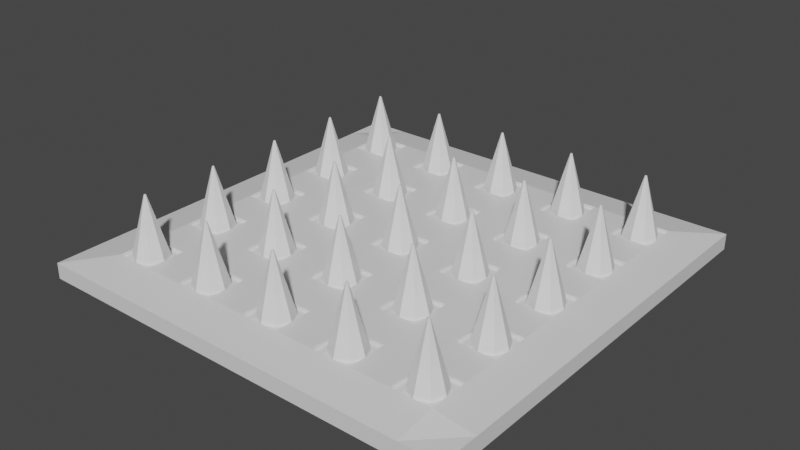 # Source: spike_trap2.blend  (saved by Blender 2.80.75; exported with 4.5.12 LTS)
import bpy
from mathutils import Matrix  # noqa: F401  (used for matrix-valued properties, if any)

bpy.ops.wm.read_factory_settings(use_empty=True)
scene = bpy.context.scene
scene.name = 'Scene'

# ---- collections
col_collection = bpy.data.collections.new('Collection'); scene.collection.children.link(col_collection)

# ---- materials (node trees are filled in below, after node groups)
mat_material = bpy.data.materials.new('Material')
mat_material.alpha_threshold = 0.0
mat_material.use_transparent_shadow = False
mat_material.line_color = (0.0, 0.0, 0.0, 1.0)

# ---- material node trees
mat_material.use_nodes = True; mat_material.node_tree.nodes.clear()
_N = mat_material.node_tree.nodes; _L = mat_material.node_tree.links
n0 = _N.new('ShaderNodeOutputMaterial'); n0.name = 'Material Output'; n0.location = (300, 300)
n1 = _N.new('ShaderNodeBsdfPrincipled'); n1.name = 'Principled BSDF'; n1.location = (10, 300)
n1.distribution = 'GGX'
n1.subsurface_method = 'BURLEY'
n1.inputs[2].default_value = 0.4
n1.inputs[3].default_value = 1.45
n1.inputs[27].default_value = (0.0, 0.0, 0.0, 1.0)
n1.inputs[28].default_value = 1.0
_L.new(n1.outputs[0], n0.inputs[0])
n0.is_active_output = True

# ---- world
world_world = bpy.data.worlds.new('World'); scene.world = world_world
world_world.use_nodes = True; world_world.node_tree.nodes.clear()
_N = world_world.node_tree.nodes; _L = world_world.node_tree.links
n0 = _N.new('ShaderNodeOutputWorld'); n0.name = 'World Output'; n0.location = (300, 300)
n1 = _N.new('ShaderNodeBackground'); n1.name = 'Background'; n1.location = (10, 300)
n1.inputs[0].default_value = (0.05088, 0.05088, 0.05088, 1.0)
_L.new(n1.outputs[0], n0.inputs[0])
n0.is_active_output = True
world_world.color = (0.05088, 0.05088, 0.05088)
world_world.use_sun_shadow = False
world_world.sun_shadow_jitter_overblur = 0.0

# ---- meshes
me_cube = bpy.data.meshes.new('Cube')
me_cube.from_pydata([(1.0, 1.0, 0.4663), (1.0, 1.0, -1.0), (1.0, -1.0, 0.4663), (1.0, -1.0, -1.0), (-1.0, 1.0, 0.4663), (-1.0, 1.0, -1.0), (-1.0, -1.0, 0.4663), (-1.0, -1.0, -1.0), (0.8182, 1.0, -1.0), (0.6364, 1.0, -1.0), (0.4545, 1.0, -1.0), (0.2727, 1.0, -1.0), (0.09091, 1.0, -1.0), (-0.09091, 1.0, -1.0), (-0.2727, 1.0, -1.0), (-0.4545, 1.0, -1.0), (-0.6364, 1.0, -1.0), (-0.8182, 1.0, -1.0), (0.8182, -1.0, 0.4663), (0.6364, -1.0, 0.4663), (0.4545, -1.0, 0.4663), (0.2727, -1.0, 0.4663), (0.09091, -1.0, 0.4663), (-0.09091, -1.0, 0.4663), (-0.2727, -1.0, 0.4663), (-0.4545, -1.0, 0.4663), (-0.6364, -1.0, 0.4663), (-0.8182, -1.0, 0.4663), (-0.8182, -1.0, -1.0), (-0.6364, -1.0, -1.0), (-0.4545, -1.0, -1.0), (-0.2727, -1.0, -1.0), (-0.09091, -1.0, -1.0), (0.09091, -1.0, -1.0), (0.2727, -1.0, -1.0), (0.4545, -1.0, -1.0), (0.6364, -1.0, -1.0), (0.8182, -1.0, -1.0), (-0.8182, 1.0, 0.4663), (-0.6364, 1.0, 0.4663), (-0.4545, 1.0, 0.4663), (-0.2727, 1.0, 0.4663), (-0.09091, 1.0, 0.4663), (0.09091, 1.0, 0.4663), (0.2727, 1.0, 0.4663), (0.4545, 1.0, 0.4663), (0.6364, 1.0, 0.4663), (0.8182, 1.0, 0.4663), (-1.0, 0.8182, -1.0), (-1.0, 0.6364, -1.0), (-1.0, 0.4545, -1.0), (-1.0, 0.2727, -1.0), (-1.0, 0.09091, -1.0), (-1.0, -0.09091, -1.0), (-1.0, -0.2727, -1.0), (-1.0, -0.4545, -1.0), (-1.0, -0.6364, -1.0), (-1.0, -0.8182, -1.0), (1.0, 0.8182, 0.4663), (1.0, 0.6364, 0.4663), (1.0, 0.4545, 0.4663), (1.0, 0.2727, 0.4663), (1.0, 0.09091, 0.4663), (1.0, -0.09091, 0.4663), (1.0, -0.2727, 0.4663), (1.0, -0.4545, 0.4663), (1.0, -0.6364, 0.4663), (1.0, -0.8182, 0.4663), (-1.0, -0.8182, 0.4663), (-1.0, -0.6364, 0.4663), (-1.0, -0.4545, 0.4663), (-1.0, -0.2727, 0.4663), (-1.0, -0.09091, 0.4663), (-1.0, 0.09091, 0.4663), (-1.0, 0.2727, 0.4663), (-1.0, 0.4545, 0.4663), (-1.0, 0.6364, 0.4663), (-1.0, 0.8182, 0.4663), (1.0, -0.8182, -1.0), (1.0, -0.6364, -1.0), (1.0, -0.4545, -1.0), (1.0, -0.2727, -1.0), (1.0, -0.09091, -1.0), (1.0, 0.09091, -1.0), (1.0, 0.2727, -1.0), (1.0, 0.4545, -1.0), (1.0, 0.6364, -1.0), (1.0, 0.8182, -1.0), (-0.8182, 0.8182, -1.0), (-0.8182, 0.6364, -1.0), (-0.8182, 0.4545, -1.0), (-0.8182, 0.2727, -1.0), (-0.8182, 0.09091, -1.0), (-0.8182, -0.09091, -1.0), (-0.8182, -0.2727, -1.0), (-0.8182, -0.4545, -1.0), (-0.8182, -0.6364, -1.0), (-0.8182, -0.8182, -1.0), (-0.6364, 0.8182, -1.0), (-0.6364, 0.6364, -1.0), (-0.6364, 0.4545, -1.0), (-0.6364, 0.2727, -1.0), (-0.6364, 0.09091, -1.0), (-0.6364, -0.09091, -1.0), (-0.6364, -0.2727, -1.0), (-0.6364, -0.4545, -1.0), (-0.6364, -0.6364, -1.0), (-0.6364, -0.8182, -1.0), (-0.4545, 0.8182, -1.0), (-0.4545, 0.6364, -1.0), (-0.4545, 0.4545, -1.0), (-0.4545, 0.2727, -1.0), (-0.4545, 0.09091, -1.0), (-0.4545, -0.09091, -1.0), (-0.4545, -0.2727, -1.0), (-0.4545, -0.4545, -1.0), (-0.4545, -0.6364, -1.0), (-0.4545, -0.8182, -1.0), (-0.2727, 0.8182, -1.0), (-0.2727, 0.6364, -1.0), (-0.2727, 0.4545, -1.0), (-0.2727, 0.2727, -1.0), (-0.2727, 0.09091, -1.0), (-0.2727, -0.09091, -1.0), (-0.2727, -0.2727, -1.0), (-0.2727, -0.4545, -1.0), (-0.2727, -0.6364, -1.0), (-0.2727, -0.8182, -1.0), (-0.09091, 0.8182, -1.0), (-0.09091, 0.6364, -1.0), (-0.09091, 0.4545, -1.0), (-0.09091, 0.2727, -1.0), (-0.09091, 0.09091, -1.0), (-0.09091, -0.09091, -1.0), (-0.09091, -0.2727, -1.0), (-0.09091, -0.4545, -1.0), (-0.09091, -0.6364, -1.0), (-0.09091, -0.8182, -1.0), (0.09091, 0.8182, -1.0), (0.09091, 0.6364, -1.0), (0.09091, 0.4545, -1.0), (0.09091, 0.2727, -1.0), (0.09091, 0.09091, -1.0), (0.09091, -0.09091, -1.0), (0.09091, -0.2727, -1.0), (0.09091, -0.4545, -1.0), (0.09091, -0.6364, -1.0), (0.09091, -0.8182, -1.0), (0.2727, 0.8182, -1.0), (0.2727, 0.6364, -1.0), (0.2727, 0.4545, -1.0), (0.2727, 0.2727, -1.0), (0.2727, 0.09091, -1.0), (0.2727, -0.09091, -1.0), (0.2727, -0.2727, -1.0), (0.2727, -0.4545, -1.0), (0.2727, -0.6364, -1.0), (0.2727, -0.8182, -1.0), (0.4545, 0.8182, -1.0), (0.4545, 0.6364, -1.0), (0.4545, 0.4545, -1.0), (0.4545, 0.2727, -1.0), (0.4545, 0.09091, -1.0), (0.4545, -0.09091, -1.0), (0.4545, -0.2727, -1.0), (0.4545, -0.4545, -1.0), (0.4545, -0.6364, -1.0), (0.4545, -0.8182, -1.0), (0.6364, 0.8182, -1.0), (0.6364, 0.6364, -1.0), (0.6364, 0.4545, -1.0), (0.6364, 0.2727, -1.0), (0.6364, 0.09091, -1.0), (0.6364, -0.09091, -1.0), (0.6364, -0.2727, -1.0), (0.6364, -0.4545, -1.0), (0.6364, -0.6364, -1.0), (0.6364, -0.8182, -1.0), (0.8182, 0.8182, -1.0), (0.8182, 0.6364, -1.0), (0.8182, 0.4545, -1.0), (0.8182, 0.2727, -1.0), (0.8182, 0.09091, -1.0), (0.8182, -0.09091, -1.0), (0.8182, -0.2727, -1.0), (0.8182, -0.4545, -1.0), (0.8182, -0.6364, -1.0), (0.8182, -0.8182, -1.0), (0.8182, 0.8182, 1.0), (0.8182, 0.6364, 1.0), (0.8182, 0.4545, 1.0), (0.8182, 0.2727, 1.0), (0.8182, 0.09091, 1.0), (0.8182, -0.09091, 1.0), (0.8182, -0.2727, 1.0), (0.8182, -0.4545, 1.0), (0.8182, -0.6364, 1.0), (0.8182, -0.8182, 1.0), (0.6364, 0.8182, 1.0), (0.6364, 0.6364, 1.0), (0.6364, 0.4545, 1.0), (0.6364, 0.2727, 1.0), (0.6364, 0.09091, 1.0), (0.6364, -0.09091, 1.0), (0.6364, -0.2727, 1.0), (0.6364, -0.4545, 1.0), (0.6364, -0.6364, 1.0), (0.6364, -0.8182, 1.0), (0.4545, 0.8182, 1.0), (0.4545, 0.6364, 1.0), (0.4545, 0.4545, 1.0), (0.4545, 0.2727, 1.0), (0.4545, 0.09091, 1.0), (0.4545, -0.09091, 1.0), (0.4545, -0.2727, 1.0), (0.4545, -0.4545, 1.0), (0.4545, -0.6364, 1.0), (0.4545, -0.8182, 1.0), (0.2727, 0.8182, 1.0), (0.2727, 0.6364, 1.0), (0.2727, 0.4545, 1.0), (0.2727, 0.2727, 1.0), (0.2727, 0.09091, 1.0), (0.2727, -0.09091, 1.0), (0.2727, -0.2727, 1.0), (0.2727, -0.4545, 1.0), (0.2727, -0.6364, 1.0), (0.2727, -0.8182, 1.0), (0.09091, 0.8182, 1.0), (0.09091, 0.6364, 1.0), (0.09091, 0.4545, 1.0), (0.09091, 0.2727, 1.0), (0.09091, 0.09091, 1.0), (0.09091, -0.09091, 1.0), (0.09091, -0.2727, 1.0), (0.09091, -0.4545, 1.0), (0.09091, -0.6364, 1.0), (0.09091, -0.8182, 1.0), (-0.09091, 0.8182, 1.0), (-0.09091, 0.6364, 1.0), (-0.09091, 0.4545, 1.0), (-0.09091, 0.2727, 1.0), (-0.09091, 0.09091, 1.0), (-0.09091, -0.09091, 1.0), (-0.09091, -0.2727, 1.0), (-0.09091, -0.4545, 1.0), (-0.09091, -0.6364, 1.0), (-0.09091, -0.8182, 1.0), (-0.2727, 0.8182, 1.0), (-0.2727, 0.6364, 1.0), (-0.2727, 0.4545, 1.0), (-0.2727, 0.2727, 1.0), (-0.2727, 0.09091, 1.0), (-0.2727, -0.09091, 1.0), (-0.2727, -0.2727, 1.0), (-0.2727, -0.4545, 1.0), (-0.2727, -0.6364, 1.0), (-0.2727, -0.8182, 1.0), (-0.4545, 0.8182, 1.0), (-0.4545, 0.6364, 1.0), (-0.4545, 0.4545, 1.0), (-0.4545, 0.2727, 1.0), (-0.4545, 0.09091, 1.0), (-0.4545, -0.09091, 1.0), (-0.4545, -0.2727, 1.0), (-0.4545, -0.4545, 1.0), (-0.4545, -0.6364, 1.0), (-0.4545, -0.8182, 1.0), (-0.6364, 0.8182, 1.0), (-0.6364, 0.6364, 1.0), (-0.6364, 0.4545, 1.0), (-0.6364, 0.2727, 1.0), (-0.6364, 0.09091, 1.0), (-0.6364, -0.09091, 1.0), (-0.6364, -0.2727, 1.0), (-0.6364, -0.4545, 1.0), (-0.6364, -0.6364, 1.0), (-0.6364, -0.8182, 1.0), (-0.8182, 0.8182, 1.0), (-0.8182, 0.6364, 1.0), (-0.8182, 0.4545, 1.0), (-0.8182, 0.2727, 1.0), (-0.8182, 0.09091, 1.0), (-0.8182, -0.09091, 1.0), (-0.8182, -0.2727, 1.0), (-0.8182, -0.4545, 1.0), (-0.8182, -0.6364, 1.0), (-0.8182, -0.8182, 1.0), (0.8182, 0.8182, 0.6706), (0.8182, 0.6364, 0.6706), (0.8182, 0.4545, 0.6706), (0.8182, 0.2727, 0.6706), (0.8182, 0.09091, 0.6706), (0.8182, -0.09091, 0.6706), (0.8182, -0.2727, 0.6706), (0.8182, -0.4545, 0.6706), (0.8182, -0.6364, 0.6706), (0.8182, -0.8182, 0.6706), (0.6364, 0.8182, 0.6706), (0.6364, 0.6364, 0.6706), (0.6364, 0.4545, 0.6706), (0.6364, 0.2727, 0.6706), (0.6364, 0.09091, 0.6706), (0.6364, -0.09091, 0.6706), (0.6364, -0.2727, 0.6706), (0.6364, -0.4545, 0.6706), (0.6364, -0.6364, 0.6706), (0.6364, -0.8182, 0.6706), (0.4545, 0.8182, 0.6706), (0.4545, 0.6364, 0.6706), (0.4545, 0.4545, 0.6706), (0.4545, 0.2727, 0.6706), (0.4545, 0.09091, 0.6706), (0.4545, -0.09091, 0.6706), (0.4545, -0.2727, 0.6706), (0.4545, -0.4545, 0.6706), (0.4545, -0.6364, 0.6706), (0.4545, -0.8182, 0.6706), (0.2727, 0.8182, 0.6706), (0.2727, 0.6364, 0.6706), (0.2727, 0.4545, 0.6706), (0.2727, 0.2727, 0.6706), (0.2727, 0.09091, 0.6706), (0.2727, -0.09091, 0.6706), (0.2727, -0.2727, 0.6706), (0.2727, -0.4545, 0.6706), (0.2727, -0.6364, 0.6706), (0.2727, -0.8182, 0.6706), (0.09091, 0.8182, 0.6706), (0.09091, 0.6364, 0.6706), (0.09091, 0.4545, 0.6706), (0.09091, 0.2727, 0.6706), (0.09091, 0.09091, 0.6706), (0.09091, -0.09091, 0.6706), (0.09091, -0.2727, 0.6706), (0.09091, -0.4545, 0.6706), (0.09091, -0.6364, 0.6706), (0.09091, -0.8182, 0.6706), (-0.09091, 0.8182, 0.6706), (-0.09091, 0.6364, 0.6706), (-0.09091, 0.4545, 0.6706), (-0.09091, 0.2727, 0.6706), (-0.09091, 0.09091, 0.6706), (-0.09091, -0.09091, 0.6706), (-0.09091, -0.2727, 0.6706), (-0.09091, -0.4545, 0.6706), (-0.09091, -0.6364, 0.6706), (-0.09091, -0.8182, 0.6706), (-0.2727, 0.8182, 0.6706), (-0.2727, 0.6364, 0.6706), (-0.2727, 0.4545, 0.6706), (-0.2727, 0.2727, 0.6706), (-0.2727, 0.09091, 0.6706), (-0.2727, -0.09091, 0.6706), (-0.2727, -0.2727, 0.6706), (-0.2727, -0.4545, 0.6706), (-0.2727, -0.6364, 0.6706), (-0.2727, -0.8182, 0.6706), (-0.4545, 0.8182, 0.6706), (-0.4545, 0.6364, 0.6706), (-0.4545, 0.4545, 0.6706), (-0.4545, 0.2727, 0.6706), (-0.4545, 0.09091, 0.6706), (-0.4545, -0.09091, 0.6706), (-0.4545, -0.2727, 0.6706), (-0.4545, -0.4545, 0.6706), (-0.4545, -0.6364, 0.6706), (-0.4545, -0.8182, 0.6706), (-0.6364, 0.8182, 0.6706), (-0.6364, 0.6364, 0.6706), (-0.6364, 0.4545, 0.6706), (-0.6364, 0.2727, 0.6706), (-0.6364, 0.09091, 0.6706), (-0.6364, -0.09091, 0.6706), (-0.6364, -0.2727, 0.6706), (-0.6364, -0.4545, 0.6706), (-0.6364, -0.6364, 0.6706), (-0.6364, -0.8182, 0.6706), (-0.8182, 0.8182, 0.6706), (-0.8182, 0.6364, 0.6706), (-0.8182, 0.4545, 0.6706), (-0.8182, 0.2727, 0.6706), (-0.8182, 0.09091, 0.6706), (-0.8182, -0.09091, 0.6706), (-0.8182, -0.2727, 0.6706), (-0.8182, -0.4545, 0.6706), (-0.8182, -0.6364, 0.6706), (-0.8182, -0.8182, 0.6706)], [], [(287, 68, 6, 27), (28, 27, 6, 7), (48, 77, 4, 5), (187, 78, 3, 37), (78, 67, 2, 3), (8, 47, 0, 1), (5, 4, 38, 17), (17, 38, 39, 16), (16, 39, 40, 15), (15, 40, 41, 14), (14, 41, 42, 13), (13, 42, 43, 12), (12, 43, 44, 11), (11, 44, 45, 10), (10, 45, 46, 9), (9, 46, 47, 8), (57, 97, 28, 7), (97, 107, 29, 28), (107, 117, 30, 29), (117, 127, 31, 30), (127, 137, 32, 31), (137, 147, 33, 32), (147, 157, 34, 33), (157, 167, 35, 34), (167, 177, 36, 35), (177, 187, 37, 36), (3, 2, 18, 37), (37, 18, 19, 36), (36, 19, 20, 35), (35, 20, 21, 34), (34, 21, 22, 33), (33, 22, 23, 32), (32, 23, 24, 31), (31, 24, 25, 30), (30, 25, 26, 29), (29, 26, 27, 28), (67, 197, 18, 2), (197, 207, 19, 18), (207, 217, 20, 19), (217, 227, 21, 20), (227, 237, 22, 21), (237, 247, 23, 22), (247, 257, 24, 23), (257, 267, 25, 24), (267, 277, 26, 25), (277, 287, 27, 26), (39, 38, 278, 268), (268, 278, 378, 368), (269, 279, 280, 270), (286, 287, 387, 386), (271, 281, 282, 272), (235, 234, 334, 335), (273, 283, 284, 274), (247, 237, 337, 347), (275, 285, 286, 276), (284, 285, 385, 384), (40, 39, 268, 258), (258, 268, 269, 259), (259, 269, 270, 260), (260, 270, 271, 261), (261, 271, 272, 262), (262, 272, 273, 263), (263, 273, 274, 264), (264, 274, 275, 265), (265, 275, 276, 266), (266, 276, 277, 267), (41, 40, 258, 248), (236, 246, 346, 336), (249, 259, 260, 250), (233, 232, 332, 333), (251, 261, 262, 252), (245, 235, 335, 345), (253, 263, 264, 254), (282, 283, 383, 382), (255, 265, 266, 256), (234, 244, 344, 334), (42, 41, 248, 238), (238, 248, 249, 239), (239, 249, 250, 240), (240, 250, 251, 241), (241, 251, 252, 242), (242, 252, 253, 243), (243, 253, 254, 244), (244, 254, 255, 245), (245, 255, 256, 246), (246, 256, 257, 247), (43, 42, 238, 228), (231, 230, 330, 331), (229, 239, 240, 230), (243, 233, 333, 343), (231, 241, 242, 232), (280, 281, 381, 380), (233, 243, 244, 234), (232, 242, 342, 332), (235, 245, 246, 236), (229, 228, 328, 329), (44, 43, 228, 218), (218, 228, 229, 219), (219, 229, 230, 220), (220, 230, 231, 221), (221, 231, 232, 222), (222, 232, 233, 223), (223, 233, 234, 224), (224, 234, 235, 225), (225, 235, 236, 226), (226, 236, 237, 227), (45, 44, 218, 208), (241, 231, 331, 341), (209, 219, 220, 210), (278, 279, 379, 378), (211, 221, 222, 212), (230, 240, 340, 330), (213, 223, 224, 214), (226, 227, 327, 326), (215, 225, 226, 216), (239, 229, 329, 339), (46, 45, 208, 198), (198, 208, 209, 199), (199, 209, 210, 200), (200, 210, 211, 201), (201, 211, 212, 202), (202, 212, 213, 203), (203, 213, 214, 204), (204, 214, 215, 205), (205, 215, 216, 206), (206, 216, 217, 207), (47, 46, 198, 188), (277, 276, 376, 377), (189, 199, 200, 190), (228, 238, 338, 328), (191, 201, 202, 192), (224, 225, 325, 324), (193, 203, 204, 194), (275, 274, 374, 375), (195, 205, 206, 196), (222, 223, 323, 322), (0, 47, 188, 58), (58, 188, 189, 59), (59, 189, 190, 60), (60, 190, 191, 61), (61, 191, 192, 62), (62, 192, 193, 63), (63, 193, 194, 64), (64, 194, 195, 65), (65, 195, 196, 66), (66, 196, 197, 67), (9, 8, 178, 168), (168, 178, 179, 169), (169, 179, 180, 170), (170, 180, 181, 171), (171, 181, 182, 172), (172, 182, 183, 173), (173, 183, 184, 174), (174, 184, 185, 175), (175, 185, 186, 176), (176, 186, 187, 177), (10, 9, 168, 158), (158, 168, 169, 159), (159, 169, 170, 160), (160, 170, 171, 161), (161, 171, 172, 162), (162, 172, 173, 163), (163, 173, 174, 164), (164, 174, 175, 165), (165, 175, 176, 166), (166, 176, 177, 167), (11, 10, 158, 148), (148, 158, 159, 149), (149, 159, 160, 150), (150, 160, 161, 151), (151, 161, 162, 152), (152, 162, 163, 153), (153, 163, 164, 154), (154, 164, 165, 155), (155, 165, 166, 156), (156, 166, 167, 157), (12, 11, 148, 138), (138, 148, 149, 139), (139, 149, 150, 140), (140, 150, 151, 141), (141, 151, 152, 142), (142, 152, 153, 143), (143, 153, 154, 144), (144, 154, 155, 145), (145, 155, 156, 146), (146, 156, 157, 147), (13, 12, 138, 128), (128, 138, 139, 129), (129, 139, 140, 130), (130, 140, 141, 131), (131, 141, 142, 132), (132, 142, 143, 133), (133, 143, 144, 134), (134, 144, 145, 135), (135, 145, 146, 136), (136, 146, 147, 137), (14, 13, 128, 118), (118, 128, 129, 119), (119, 129, 130, 120), (120, 130, 131, 121), (121, 131, 132, 122), (122, 132, 133, 123), (123, 133, 134, 124), (124, 134, 135, 125), (125, 135, 136, 126), (126, 136, 137, 127), (15, 14, 118, 108), (108, 118, 119, 109), (109, 119, 120, 110), (110, 120, 121, 111), (111, 121, 122, 112), (112, 122, 123, 113), (113, 123, 124, 114), (114, 124, 125, 115), (115, 125, 126, 116), (116, 126, 127, 117), (16, 15, 108, 98), (98, 108, 109, 99), (99, 109, 110, 100), (100, 110, 111, 101), (101, 111, 112, 102), (102, 112, 113, 103), (103, 113, 114, 104), (104, 114, 115, 105), (105, 115, 116, 106), (106, 116, 117, 107), (17, 16, 98, 88), (88, 98, 99, 89), (89, 99, 100, 90), (90, 100, 101, 91), (91, 101, 102, 92), (92, 102, 103, 93), (93, 103, 104, 94), (94, 104, 105, 95), (95, 105, 106, 96), (96, 106, 107, 97), (5, 17, 88, 48), (48, 88, 89, 49), (49, 89, 90, 50), (50, 90, 91, 51), (51, 91, 92, 52), (52, 92, 93, 53), (53, 93, 94, 54), (54, 94, 95, 55), (55, 95, 96, 56), (56, 96, 97, 57), (1, 0, 58, 87), (87, 58, 59, 86), (86, 59, 60, 85), (85, 60, 61, 84), (84, 61, 62, 83), (83, 62, 63, 82), (82, 63, 64, 81), (81, 64, 65, 80), (80, 65, 66, 79), (79, 66, 67, 78), (8, 1, 87, 178), (178, 87, 86, 179), (179, 86, 85, 180), (180, 85, 84, 181), (181, 84, 83, 182), (182, 83, 82, 183), (183, 82, 81, 184), (184, 81, 80, 185), (185, 80, 79, 186), (186, 79, 78, 187), (7, 6, 68, 57), (57, 68, 69, 56), (56, 69, 70, 55), (55, 70, 71, 54), (54, 71, 72, 53), (53, 72, 73, 52), (52, 73, 74, 51), (51, 74, 75, 50), (50, 75, 76, 49), (49, 76, 77, 48), (38, 4, 77, 278), (278, 77, 76, 279), (279, 76, 75, 280), (280, 75, 74, 281), (281, 74, 73, 282), (282, 73, 72, 283), (283, 72, 71, 284), (284, 71, 70, 285), (285, 70, 69, 286), (286, 69, 68, 287), (368, 378, 379, 369), (370, 380, 381, 371), (372, 382, 383, 373), (374, 384, 385, 375), (376, 386, 387, 377), (348, 358, 359, 349), (350, 360, 361, 351), (352, 362, 363, 353), (354, 364, 365, 355), (356, 366, 367, 357), (328, 338, 339, 329), (330, 340, 341, 331), (332, 342, 343, 333), (334, 344, 345, 335), (336, 346, 347, 337), (308, 318, 319, 309), (310, 320, 321, 311), (312, 322, 323, 313), (314, 324, 325, 315), (316, 326, 327, 317), (288, 298, 299, 289), (290, 300, 301, 291), (292, 302, 303, 293), (294, 304, 305, 295), (296, 306, 307, 297), (237, 236, 336, 337), (279, 269, 369, 379), (270, 280, 380, 370), (238, 239, 339, 338), (281, 271, 371, 381), (189, 188, 288, 289), (272, 282, 382, 372), (240, 241, 341, 340), (283, 273, 373, 383), (191, 190, 290, 291), (274, 284, 384, 374), (242, 243, 343, 342), (285, 275, 375, 385), (193, 192, 292, 293), (276, 286, 386, 376), (244, 245, 345, 344), (208, 218, 318, 308), (287, 277, 377, 387), (219, 209, 309, 319), (195, 194, 294, 295), (246, 247, 347, 346), (210, 220, 320, 310), (221, 211, 311, 321), (197, 196, 296, 297), (249, 248, 348, 349), (212, 222, 322, 312), (223, 213, 313, 323), (198, 199, 299, 298), (251, 250, 350, 351), (214, 224, 324, 314), (225, 215, 315, 325), (200, 201, 301, 300), (253, 252, 352, 353), (216, 226, 326, 316), (227, 217, 317, 327), (202, 203, 303, 302), (255, 254, 354, 355), (204, 205, 305, 304), (248, 258, 358, 348), (257, 256, 356, 357), (259, 249, 349, 359), (206, 207, 307, 306), (250, 260, 360, 350), (258, 259, 359, 358), (261, 251, 351, 361), (209, 208, 308, 309), (252, 262, 362, 352), (260, 261, 361, 360), (263, 253, 353, 363), (211, 210, 310, 311), (254, 264, 364, 354), (262, 263, 363, 362), (265, 255, 355, 365), (213, 212, 312, 313), (256, 266, 366, 356), (264, 265, 365, 364), (188, 198, 298, 288), (267, 257, 357, 367), (199, 189, 289, 299), (215, 214, 314, 315), (266, 267, 367, 366), (190, 200, 300, 290), (201, 191, 291, 301), (217, 216, 316, 317), (269, 268, 368, 369), (192, 202, 302, 292), (203, 193, 293, 303), (218, 219, 319, 318), (271, 270, 370, 371), (194, 204, 304, 294), (205, 195, 295, 305), (220, 221, 321, 320), (273, 272, 372, 373), (196, 206, 306, 296), (207, 197, 297, 307)])
_uv = me_cube.uv_layers.new(name='UVMap')
_uv.uv.foreach_set('vector', [0.6023, 0.2273, 0.625, 0.2273, 0.625, 0.25, 0.6023, 0.25, 0.375, 0.4773, 0.625, 0.4773, 0.625, 0.5, 0.375, 0.5, 0.375, 0.7273, 0.625, 0.7273, 0.625, 0.75, 0.375, 0.75, 0.6023, 0.9773, 0.625, 0.9773, 0.625, 1.0, 0.6023, 1.0, 0.125, 0.7273, 0.375, 0.7273, 0.375, 0.75, 0.125, 0.75, 0.625, 0.7273, 0.875, 0.7273, 0.875, 0.75, 0.625, 0.75, 0.625, 0.5, 0.875, 0.5, 0.875, 0.5227, 0.625, 0.5227, 0.625, 0.5227, 0.875, 0.5227, 0.875, 0.5455, 0.625, 0.5455, 0.625, 0.5455, 0.875, 0.5455, 0.875, 0.5682, 0.625, 0.5682, 0.625, 0.5682, 0.875, 0.5682, 0.875, 0.5909, 0.625, 0.5909, 0.625, 0.5909, 0.875, 0.5909, 0.875, 0.6136, 0.625, 0.6136, 0.625, 0.6136, 0.875, 0.6136, 0.875, 0.6364, 0.625, 0.6364, 0.625, 0.6364, 0.875, 0.6364, 0.875, 0.6591, 0.625, 0.6591, 0.625, 0.6591, 0.875, 0.6591, 0.875, 0.6818, 0.625, 0.6818, 0.625, 0.6818, 0.875, 0.6818, 0.875, 0.7045, 0.625, 0.7045, 0.625, 0.7045, 0.875, 0.7045, 0.875, 0.7273, 0.625, 0.7273, 0.375, 0.9773, 0.3977, 0.9773, 0.3977, 1.0, 0.375, 1.0, 0.3977, 0.9773, 0.4205, 0.9773, 0.4205, 1.0, 0.3977, 1.0, 0.4205, 0.9773, 0.4432, 0.9773, 0.4432, 1.0, 0.4205, 1.0, 0.4432, 0.9773, 0.4659, 0.9773, 0.4659, 1.0, 0.4432, 1.0, 0.4659, 0.9773, 0.4886, 0.9773, 0.4886, 1.0, 0.4659, 1.0, 0.4886, 0.9773, 0.5114, 0.9773, 0.5114, 1.0, 0.4886, 1.0, 0.5114, 0.9773, 0.5341, 0.9773, 0.5341, 1.0, 0.5114, 1.0, 0.5341, 0.9773, 0.5568, 0.9773, 0.5568, 1.0, 0.5341, 1.0, 0.5568, 0.9773, 0.5795, 0.9773, 0.5795, 1.0, 0.5568, 1.0, 0.5795, 0.9773, 0.6023, 0.9773, 0.6023, 1.0, 0.5795, 1.0, 0.375, 0.25, 0.625, 0.25, 0.625, 0.2727, 0.375, 0.2727, 0.375, 0.2727, 0.625, 0.2727, 0.625, 0.2955, 0.375, 0.2955, 0.375, 0.2955, 0.625, 0.2955, 0.625, 0.3182, 0.375, 0.3182, 0.375, 0.3182, 0.625, 0.3182, 0.625, 0.3409, 0.375, 0.3409, 0.375, 0.3409, 0.625, 0.3409, 0.625, 0.3636, 0.375, 0.3636, 0.375, 0.3636, 0.625, 0.3636, 0.625, 0.3864, 0.375, 0.3864, 0.375, 0.3864, 0.625, 0.3864, 0.625, 0.4091, 0.375, 0.4091, 0.375, 0.4091, 0.625, 0.4091, 0.625, 0.4318, 0.375, 0.4318, 0.375, 0.4318, 0.625, 0.4318, 0.625, 0.4545, 0.375, 0.4545, 0.375, 0.4545, 0.625, 0.4545, 0.625, 0.4773, 0.375, 0.4773, 0.375, 0.2273, 0.3977, 0.2273, 0.3977, 0.25, 0.375, 0.25, 0.3977, 0.2273, 0.4205, 0.2273, 0.4205, 0.25, 0.3977, 0.25, 0.4205, 0.2273, 0.4432, 0.2273, 0.4432, 0.25, 0.4205, 0.25, 0.4432, 0.2273, 0.4659, 0.2273, 0.4659, 0.25, 0.4432, 0.25, 0.4659, 0.2273, 0.4886, 0.2273, 0.4886, 0.25, 0.4659, 0.25, 0.4886, 0.2273, 0.5114, 0.2273, 0.5114, 0.25, 0.4886, 0.25, 0.5114, 0.2273, 0.5341, 0.2273, 0.5341, 0.25, 0.5114, 0.25, 0.5341, 0.2273, 0.5568, 0.2273, 0.5568, 0.25, 0.5341, 0.25, 0.5568, 0.2273, 0.5795, 0.2273, 0.5795, 0.25, 0.5568, 0.25, 0.5795, 0.2273, 0.6023, 0.2273, 0.6023, 0.25, 0.5795, 0.25, 0.5795, 0.0, 0.6023, 0.0, 0.6023, 0.02273, 0.5795, 0.02273, 0.5795, 0.02273, 0.6023, 0.02273, 0.6023, 0.02273, 0.5795, 0.02273, 0.5795, 0.04545, 0.6023, 0.04545, 0.6023, 0.06818, 0.5795, 0.06818, 0.6023, 0.2045, 0.6023, 0.2273, 0.6023, 0.2273, 0.6023, 0.2045, 0.5795, 0.09091, 0.6023, 0.09091, 0.6023, 0.1136, 0.5795, 0.1136, 0.4886, 0.1818, 0.4886, 0.1591, 0.4886, 0.1591, 0.4886, 0.1818, 0.5795, 0.1364, 0.6023, 0.1364, 0.6023, 0.1591, 0.5795, 0.1591, 0.5114, 0.2273, 0.4886, 0.2273, 0.4886, 0.2273, 0.5114, 0.2273, 0.5795, 0.1818, 0.6023, 0.1818, 0.6023, 0.2045, 0.5795, 0.2045, 0.6023, 0.1591, 0.6023, 0.1818, 0.6023, 0.1818, 0.6023, 0.1591, 0.5568, 0.0, 0.5795, 0.0, 0.5795, 0.02273, 0.5568, 0.02273, 0.5568, 0.02273, 0.5795, 0.02273, 0.5795, 0.04545, 0.5568, 0.04545, 0.5568, 0.04545, 0.5795, 0.04545, 0.5795, 0.06818, 0.5568, 0.06818, 0.5568, 0.06818, 0.5795, 0.06818, 0.5795, 0.09091, 0.5568, 0.09091, 0.5568, 0.09091, 0.5795, 0.09091, 0.5795, 0.1136, 0.5568, 0.1136, 0.5568, 0.1136, 0.5795, 0.1136, 0.5795, 0.1364, 0.5568, 0.1364, 0.5568, 0.1364, 0.5795, 0.1364, 0.5795, 0.1591, 0.5568, 0.1591, 0.5568, 0.1591, 0.5795, 0.1591, 0.5795, 0.1818, 0.5568, 0.1818, 0.5568, 0.1818, 0.5795, 0.1818, 0.5795, 0.2045, 0.5568, 0.2045, 0.5568, 0.2045, 0.5795, 0.2045, 0.5795, 0.2273, 0.5568, 0.2273, 0.5341, 0.0, 0.5568, 0.0, 0.5568, 0.02273, 0.5341, 0.02273, 0.4886, 0.2045, 0.5114, 0.2045, 0.5114, 0.2045, 0.4886, 0.2045, 0.5341, 0.04545, 0.5568, 0.04545, 0.5568, 0.06818, 0.5341, 0.06818, 0.4886, 0.1364, 0.4886, 0.1136, 0.4886, 0.1136, 0.4886, 0.1364, 0.5341, 0.09091, 0.5568, 0.09091, 0.5568, 0.1136, 0.5341, 0.1136, 0.5114, 0.1818, 0.4886, 0.1818, 0.4886, 0.1818, 0.5114, 0.1818, 0.5341, 0.1364, 0.5568, 0.1364, 0.5568, 0.1591, 0.5341, 0.1591, 0.6023, 0.1136, 0.6023, 0.1364, 0.6023, 0.1364, 0.6023, 0.1136, 0.5341, 0.1818, 0.5568, 0.1818, 0.5568, 0.2045, 0.5341, 0.2045, 0.4886, 0.1591, 0.5114, 0.1591, 0.5114, 0.1591, 0.4886, 0.1591, 0.5114, 0.0, 0.5341, 0.0, 0.5341, 0.02273, 0.5114, 0.02273, 0.5114, 0.02273, 0.5341, 0.02273, 0.5341, 0.04545, 0.5114, 0.04545, 0.5114, 0.04545, 0.5341, 0.04545, 0.5341, 0.06818, 0.5114, 0.06818, 0.5114, 0.06818, 0.5341, 0.06818, 0.5341, 0.09091, 0.5114, 0.09091, 0.5114, 0.09091, 0.5341, 0.09091, 0.5341, 0.1136, 0.5114, 0.1136, 0.5114, 0.1136, 0.5341, 0.1136, 0.5341, 0.1364, 0.5114, 0.1364, 0.5114, 0.1364, 0.5341, 0.1364, 0.5341, 0.1591, 0.5114, 0.1591, 0.5114, 0.1591, 0.5341, 0.1591, 0.5341, 0.1818, 0.5114, 0.1818, 0.5114, 0.1818, 0.5341, 0.1818, 0.5341, 0.2045, 0.5114, 0.2045, 0.5114, 0.2045, 0.5341, 0.2045, 0.5341, 0.2273, 0.5114, 0.2273, 0.4886, 0.0, 0.5114, 0.0, 0.5114, 0.02273, 0.4886, 0.02273, 0.4886, 0.09091, 0.4886, 0.06818, 0.4886, 0.06818, 0.4886, 0.09091, 0.4886, 0.04545, 0.5114, 0.04545, 0.5114, 0.06818, 0.4886, 0.06818, 0.5114, 0.1364, 0.4886, 0.1364, 0.4886, 0.1364, 0.5114, 0.1364, 0.4886, 0.09091, 0.5114, 0.09091, 0.5114, 0.1136, 0.4886, 0.1136, 0.6023, 0.06818, 0.6023, 0.09091, 0.6023, 0.09091, 0.6023, 0.06818, 0.4886, 0.1364, 0.5114, 0.1364, 0.5114, 0.1591, 0.4886, 0.1591, 0.4886, 0.1136, 0.5114, 0.1136, 0.5114, 0.1136, 0.4886, 0.1136, 0.4886, 0.1818, 0.5114, 0.1818, 0.5114, 0.2045, 0.4886, 0.2045, 0.4886, 0.04545, 0.4886, 0.02273, 0.4886, 0.02273, 0.4886, 0.04545, 0.4659, 0.0, 0.4886, 0.0, 0.4886, 0.02273, 0.4659, 0.02273, 0.4659, 0.02273, 0.4886, 0.02273, 0.4886, 0.04545, 0.4659, 0.04545, 0.4659, 0.04545, 0.4886, 0.04545, 0.4886, 0.06818, 0.4659, 0.06818, 0.4659, 0.06818, 0.4886, 0.06818, 0.4886, 0.09091, 0.4659, 0.09091, 0.4659, 0.09091, 0.4886, 0.09091, 0.4886, 0.1136, 0.4659, 0.1136, 0.4659, 0.1136, 0.4886, 0.1136, 0.4886, 0.1364, 0.4659, 0.1364, 0.4659, 0.1364, 0.4886, 0.1364, 0.4886, 0.1591, 0.4659, 0.1591, 0.4659, 0.1591, 0.4886, 0.1591, 0.4886, 0.1818, 0.4659, 0.1818, 0.4659, 0.1818, 0.4886, 0.1818, 0.4886, 0.2045, 0.4659, 0.2045, 0.4659, 0.2045, 0.4886, 0.2045, 0.4886, 0.2273, 0.4659, 0.2273, 0.4432, 0.0, 0.4659, 0.0, 0.4659, 0.02273, 0.4432, 0.02273, 0.5114, 0.09091, 0.4886, 0.09091, 0.4886, 0.09091, 0.5114, 0.09091, 0.4432, 0.04545, 0.4659, 0.04545, 0.4659, 0.06818, 0.4432, 0.06818, 0.6023, 0.02273, 0.6023, 0.04545, 0.6023, 0.04545, 0.6023, 0.02273, 0.4432, 0.09091, 0.4659, 0.09091, 0.4659, 0.1136, 0.4432, 0.1136, 0.4886, 0.06818, 0.5114, 0.06818, 0.5114, 0.06818, 0.4886, 0.06818, 0.4432, 0.1364, 0.4659, 0.1364, 0.4659, 0.1591, 0.4432, 0.1591, 0.4659, 0.2045, 0.4659, 0.2273, 0.4659, 0.2273, 0.4659, 0.2045, 0.4432, 0.1818, 0.4659, 0.1818, 0.4659, 0.2045, 0.4432, 0.2045, 0.5114, 0.04545, 0.4886, 0.04545, 0.4886, 0.04545, 0.5114, 0.04545, 0.4205, 0.0, 0.4432, 0.0, 0.4432, 0.02273, 0.4205, 0.02273, 0.4205, 0.02273, 0.4432, 0.02273, 0.4432, 0.04545, 0.4205, 0.04545, 0.4205, 0.04545, 0.4432, 0.04545, 0.4432, 0.06818, 0.4205, 0.06818, 0.4205, 0.06818, 0.4432, 0.06818, 0.4432, 0.09091, 0.4205, 0.09091, 0.4205, 0.09091, 0.4432, 0.09091, 0.4432, 0.1136, 0.4205, 0.1136, 0.4205, 0.1136, 0.4432, 0.1136, 0.4432, 0.1364, 0.4205, 0.1364, 0.4205, 0.1364, 0.4432, 0.1364, 0.4432, 0.1591, 0.4205, 0.1591, 0.4205, 0.1591, 0.4432, 0.1591, 0.4432, 0.1818, 0.4205, 0.1818, 0.4205, 0.1818, 0.4432, 0.1818, 0.4432, 0.2045, 0.4205, 0.2045, 0.4205, 0.2045, 0.4432, 0.2045, 0.4432, 0.2273, 0.4205, 0.2273, 0.3977, 0.0, 0.4205, 0.0, 0.4205, 0.02273, 0.3977, 0.02273, 0.5795, 0.2273, 0.5795, 0.2045, 0.5795, 0.2045, 0.5795, 0.2273, 0.3977, 0.04545, 0.4205, 0.04545, 0.4205, 0.06818, 0.3977, 0.06818, 0.4886, 0.02273, 0.5114, 0.02273, 0.5114, 0.02273, 0.4886, 0.02273, 0.3977, 0.09091, 0.4205, 0.09091, 0.4205, 0.1136, 0.3977, 0.1136, 0.4659, 0.1591, 0.4659, 0.1818, 0.4659, 0.1818, 0.4659, 0.1591, 0.3977, 0.1364, 0.4205, 0.1364, 0.4205, 0.1591, 0.3977, 0.1591, 0.5795, 0.1818, 0.5795, 0.1591, 0.5795, 0.1591, 0.5795, 0.1818, 0.3977, 0.1818, 0.4205, 0.1818, 0.4205, 0.2045, 0.3977, 0.2045, 0.4659, 0.1136, 0.4659, 0.1364, 0.4659, 0.1364, 0.4659, 0.1136, 0.375, 0.0, 0.3977, 0.0, 0.3977, 0.02273, 0.375, 0.02273, 0.375, 0.02273, 0.3977, 0.02273, 0.3977, 0.04545, 0.375, 0.04545, 0.375, 0.04545, 0.3977, 0.04545, 0.3977, 0.06818, 0.375, 0.06818, 0.375, 0.06818, 0.3977, 0.06818, 0.3977, 0.09091, 0.375, 0.09091, 0.375, 0.09091, 0.3977, 0.09091, 0.3977, 0.1136, 0.375, 0.1136, 0.375, 0.1136, 0.3977, 0.1136, 0.3977, 0.1364, 0.375, 0.1364, 0.375, 0.1364, 0.3977, 0.1364, 0.3977, 0.1591, 0.375, 0.1591, 0.375, 0.1591, 0.3977, 0.1591, 0.3977, 0.1818, 0.375, 0.1818, 0.375, 0.1818, 0.3977, 0.1818, 0.3977, 0.2045, 0.375, 0.2045, 0.375, 0.2045, 0.3977, 0.2045, 0.3977, 0.2273, 0.375, 0.2273, 0.5795, 0.75, 0.6023, 0.75, 0.6023, 0.7727, 0.5795, 0.7727, 0.5795, 0.7727, 0.6023, 0.7727, 0.6023, 0.7955, 0.5795, 0.7955, 0.5795, 0.7955, 0.6023, 0.7955, 0.6023, 0.8182, 0.5795, 0.8182, 0.5795, 0.8182, 0.6023, 0.8182, 0.6023, 0.8409, 0.5795, 0.8409, 0.5795, 0.8409, 0.6023, 0.8409, 0.6023, 0.8636, 0.5795, 0.8636, 0.5795, 0.8636, 0.6023, 0.8636, 0.6023, 0.8864, 0.5795, 0.8864, 0.5795, 0.8864, 0.6023, 0.8864, 0.6023, 0.9091, 0.5795, 0.9091, 0.5795, 0.9091, 0.6023, 0.9091, 0.6023, 0.9318, 0.5795, 0.9318, 0.5795, 0.9318, 0.6023, 0.9318, 0.6023, 0.9545, 0.5795, 0.9545, 0.5795, 0.9545, 0.6023, 0.9545, 0.6023, 0.9773, 0.5795, 0.9773, 0.5568, 0.75, 0.5795, 0.75, 0.5795, 0.7727, 0.5568, 0.7727, 0.5568, 0.7727, 0.5795, 0.7727, 0.5795, 0.7955, 0.5568, 0.7955, 0.5568, 0.7955, 0.5795, 0.7955, 0.5795, 0.8182, 0.5568, 0.8182, 0.5568, 0.8182, 0.5795, 0.8182, 0.5795, 0.8409, 0.5568, 0.8409, 0.5568, 0.8409, 0.5795, 0.8409, 0.5795, 0.8636, 0.5568, 0.8636, 0.5568, 0.8636, 0.5795, 0.8636, 0.5795, 0.8864, 0.5568, 0.8864, 0.5568, 0.8864, 0.5795, 0.8864, 0.5795, 0.9091, 0.5568, 0.9091, 0.5568, 0.9091, 0.5795, 0.9091, 0.5795, 0.9318, 0.5568, 0.9318, 0.5568, 0.9318, 0.5795, 0.9318, 0.5795, 0.9545, 0.5568, 0.9545, 0.5568, 0.9545, 0.5795, 0.9545, 0.5795, 0.9773, 0.5568, 0.9773, 0.5341, 0.75, 0.5568, 0.75, 0.5568, 0.7727, 0.5341, 0.7727, 0.5341, 0.7727, 0.5568, 0.7727, 0.5568, 0.7955, 0.5341, 0.7955, 0.5341, 0.7955, 0.5568, 0.7955, 0.5568, 0.8182, 0.5341, 0.8182, 0.5341, 0.8182, 0.5568, 0.8182, 0.5568, 0.8409, 0.5341, 0.8409, 0.5341, 0.8409, 0.5568, 0.8409, 0.5568, 0.8636, 0.5341, 0.8636, 0.5341, 0.8636, 0.5568, 0.8636, 0.5568, 0.8864, 0.5341, 0.8864, 0.5341, 0.8864, 0.5568, 0.8864, 0.5568, 0.9091, 0.5341, 0.9091, 0.5341, 0.9091, 0.5568, 0.9091, 0.5568, 0.9318, 0.5341, 0.9318, 0.5341, 0.9318, 0.5568, 0.9318, 0.5568, 0.9545, 0.5341, 0.9545, 0.5341, 0.9545, 0.5568, 0.9545, 0.5568, 0.9773, 0.5341, 0.9773, 0.5114, 0.75, 0.5341, 0.75, 0.5341, 0.7727, 0.5114, 0.7727, 0.5114, 0.7727, 0.5341, 0.7727, 0.5341, 0.7955, 0.5114, 0.7955, 0.5114, 0.7955, 0.5341, 0.7955, 0.5341, 0.8182, 0.5114, 0.8182, 0.5114, 0.8182, 0.5341, 0.8182, 0.5341, 0.8409, 0.5114, 0.8409, 0.5114, 0.8409, 0.5341, 0.8409, 0.5341, 0.8636, 0.5114, 0.8636, 0.5114, 0.8636, 0.5341, 0.8636, 0.5341, 0.8864, 0.5114, 0.8864, 0.5114, 0.8864, 0.5341, 0.8864, 0.5341, 0.9091, 0.5114, 0.9091, 0.5114, 0.9091, 0.5341, 0.9091, 0.5341, 0.9318, 0.5114, 0.9318, 0.5114, 0.9318, 0.5341, 0.9318, 0.5341, 0.9545, 0.5114, 0.9545, 0.5114, 0.9545, 0.5341, 0.9545, 0.5341, 0.9773, 0.5114, 0.9773, 0.4886, 0.75, 0.5114, 0.75, 0.5114, 0.7727, 0.4886, 0.7727, 0.4886, 0.7727, 0.5114, 0.7727, 0.5114, 0.7955, 0.4886, 0.7955, 0.4886, 0.7955, 0.5114, 0.7955, 0.5114, 0.8182, 0.4886, 0.8182, 0.4886, 0.8182, 0.5114, 0.8182, 0.5114, 0.8409, 0.4886, 0.8409, 0.4886, 0.8409, 0.5114, 0.8409, 0.5114, 0.8636, 0.4886, 0.8636, 0.4886, 0.8636, 0.5114, 0.8636, 0.5114, 0.8864, 0.4886, 0.8864, 0.4886, 0.8864, 0.5114, 0.8864, 0.5114, 0.9091, 0.4886, 0.9091, 0.4886, 0.9091, 0.5114, 0.9091, 0.5114, 0.9318, 0.4886, 0.9318, 0.4886, 0.9318, 0.5114, 0.9318, 0.5114, 0.9545, 0.4886, 0.9545, 0.4886, 0.9545, 0.5114, 0.9545, 0.5114, 0.9773, 0.4886, 0.9773, 0.4659, 0.75, 0.4886, 0.75, 0.4886, 0.7727, 0.4659, 0.7727, 0.4659, 0.7727, 0.4886, 0.7727, 0.4886, 0.7955, 0.4659, 0.7955, 0.4659, 0.7955, 0.4886, 0.7955, 0.4886, 0.8182, 0.4659, 0.8182, 0.4659, 0.8182, 0.4886, 0.8182, 0.4886, 0.8409, 0.4659, 0.8409, 0.4659, 0.8409, 0.4886, 0.8409, 0.4886, 0.8636, 0.4659, 0.8636, 0.4659, 0.8636, 0.4886, 0.8636, 0.4886, 0.8864, 0.4659, 0.8864, 0.4659, 0.8864, 0.4886, 0.8864, 0.4886, 0.9091, 0.4659, 0.9091, 0.4659, 0.9091, 0.4886, 0.9091, 0.4886, 0.9318, 0.4659, 0.9318, 0.4659, 0.9318, 0.4886, 0.9318, 0.4886, 0.9545, 0.4659, 0.9545, 0.4659, 0.9545, 0.4886, 0.9545, 0.4886, 0.9773, 0.4659, 0.9773, 0.4432, 0.75, 0.4659, 0.75, 0.4659, 0.7727, 0.4432, 0.7727, 0.4432, 0.7727, 0.4659, 0.7727, 0.4659, 0.7955, 0.4432, 0.7955, 0.4432, 0.7955, 0.4659, 0.7955, 0.4659, 0.8182, 0.4432, 0.8182, 0.4432, 0.8182, 0.4659, 0.8182, 0.4659, 0.8409, 0.4432, 0.8409, 0.4432, 0.8409, 0.4659, 0.8409, 0.4659, 0.8636, 0.4432, 0.8636, 0.4432, 0.8636, 0.4659, 0.8636, 0.4659, 0.8864, 0.4432, 0.8864, 0.4432, 0.8864, 0.4659, 0.8864, 0.4659, 0.9091, 0.4432, 0.9091, 0.4432, 0.9091, 0.4659, 0.9091, 0.4659, 0.9318, 0.4432, 0.9318, 0.4432, 0.9318, 0.4659, 0.9318, 0.4659, 0.9545, 0.4432, 0.9545, 0.4432, 0.9545, 0.4659, 0.9545, 0.4659, 0.9773, 0.4432, 0.9773, 0.4205, 0.75, 0.4432, 0.75, 0.4432, 0.7727, 0.4205, 0.7727, 0.4205, 0.7727, 0.4432, 0.7727, 0.4432, 0.7955, 0.4205, 0.7955, 0.4205, 0.7955, 0.4432, 0.7955, 0.4432, 0.8182, 0.4205, 0.8182, 0.4205, 0.8182, 0.4432, 0.8182, 0.4432, 0.8409, 0.4205, 0.8409, 0.4205, 0.8409, 0.4432, 0.8409, 0.4432, 0.8636, 0.4205, 0.8636, 0.4205, 0.8636, 0.4432, 0.8636, 0.4432, 0.8864, 0.4205, 0.8864, 0.4205, 0.8864, 0.4432, 0.8864, 0.4432, 0.9091, 0.4205, 0.9091, 0.4205, 0.9091, 0.4432, 0.9091, 0.4432, 0.9318, 0.4205, 0.9318, 0.4205, 0.9318, 0.4432, 0.9318, 0.4432, 0.9545, 0.4205, 0.9545, 0.4205, 0.9545, 0.4432, 0.9545, 0.4432, 0.9773, 0.4205, 0.9773, 0.3977, 0.75, 0.4205, 0.75, 0.4205, 0.7727, 0.3977, 0.7727, 0.3977, 0.7727, 0.4205, 0.7727, 0.4205, 0.7955, 0.3977, 0.7955, 0.3977, 0.7955, 0.4205, 0.7955, 0.4205, 0.8182, 0.3977, 0.8182, 0.3977, 0.8182, 0.4205, 0.8182, 0.4205, 0.8409, 0.3977, 0.8409, 0.3977, 0.8409, 0.4205, 0.8409, 0.4205, 0.8636, 0.3977, 0.8636, 0.3977, 0.8636, 0.4205, 0.8636, 0.4205, 0.8864, 0.3977, 0.8864, 0.3977, 0.8864, 0.4205, 0.8864, 0.4205, 0.9091, 0.3977, 0.9091, 0.3977, 0.9091, 0.4205, 0.9091, 0.4205, 0.9318, 0.3977, 0.9318, 0.3977, 0.9318, 0.4205, 0.9318, 0.4205, 0.9545, 0.3977, 0.9545, 0.3977, 0.9545, 0.4205, 0.9545, 0.4205, 0.9773, 0.3977, 0.9773, 0.375, 0.75, 0.3977, 0.75, 0.3977, 0.7727, 0.375, 0.7727, 0.375, 0.7727, 0.3977, 0.7727, 0.3977, 0.7955, 0.375, 0.7955, 0.375, 0.7955, 0.3977, 0.7955, 0.3977, 0.8182, 0.375, 0.8182, 0.375, 0.8182, 0.3977, 0.8182, 0.3977, 0.8409, 0.375, 0.8409, 0.375, 0.8409, 0.3977, 0.8409, 0.3977, 0.8636, 0.375, 0.8636, 0.375, 0.8636, 0.3977, 0.8636, 0.3977, 0.8864, 0.375, 0.8864, 0.375, 0.8864, 0.3977, 0.8864, 0.3977, 0.9091, 0.375, 0.9091, 0.375, 0.9091, 0.3977, 0.9091, 0.3977, 0.9318, 0.375, 0.9318, 0.375, 0.9318, 0.3977, 0.9318, 0.3977, 0.9545, 0.375, 0.9545, 0.375, 0.9545, 0.3977, 0.9545, 0.3977, 0.9773, 0.375, 0.9773, 0.125, 0.5, 0.375, 0.5, 0.375, 0.5227, 0.125, 0.5227, 0.125, 0.5227, 0.375, 0.5227, 0.375, 0.5455, 0.125, 0.5455, 0.125, 0.5455, 0.375, 0.5455, 0.375, 0.5682, 0.125, 0.5682, 0.125, 0.5682, 0.375, 0.5682, 0.375, 0.5909, 0.125, 0.5909, 0.125, 0.5909, 0.375, 0.5909, 0.375, 0.6136, 0.125, 0.6136, 0.125, 0.6136, 0.375, 0.6136, 0.375, 0.6364, 0.125, 0.6364, 0.125, 0.6364, 0.375, 0.6364, 0.375, 0.6591, 0.125, 0.6591, 0.125, 0.6591, 0.375, 0.6591, 0.375, 0.6818, 0.125, 0.6818, 0.125, 0.6818, 0.375, 0.6818, 0.375, 0.7045, 0.125, 0.7045, 0.125, 0.7045, 0.375, 0.7045, 0.375, 0.7273, 0.125, 0.7273, 0.6023, 0.75, 0.625, 0.75, 0.625, 0.7727, 0.6023, 0.7727, 0.6023, 0.7727, 0.625, 0.7727, 0.625, 0.7955, 0.6023, 0.7955, 0.6023, 0.7955, 0.625, 0.7955, 0.625, 0.8182, 0.6023, 0.8182, 0.6023, 0.8182, 0.625, 0.8182, 0.625, 0.8409, 0.6023, 0.8409, 0.6023, 0.8409, 0.625, 0.8409, 0.625, 0.8636, 0.6023, 0.8636, 0.6023, 0.8636, 0.625, 0.8636, 0.625, 0.8864, 0.6023, 0.8864, 0.6023, 0.8864, 0.625, 0.8864, 0.625, 0.9091, 0.6023, 0.9091, 0.6023, 0.9091, 0.625, 0.9091, 0.625, 0.9318, 0.6023, 0.9318, 0.6023, 0.9318, 0.625, 0.9318, 0.625, 0.9545, 0.6023, 0.9545, 0.6023, 0.9545, 0.625, 0.9545, 0.625, 0.9773, 0.6023, 0.9773, 0.375, 0.5, 0.625, 0.5, 0.625, 0.5227, 0.375, 0.5227, 0.375, 0.5227, 0.625, 0.5227, 0.625, 0.5455, 0.375, 0.5455, 0.375, 0.5455, 0.625, 0.5455, 0.625, 0.5682, 0.375, 0.5682, 0.375, 0.5682, 0.625, 0.5682, 0.625, 0.5909, 0.375, 0.5909, 0.375, 0.5909, 0.625, 0.5909, 0.625, 0.6136, 0.375, 0.6136, 0.375, 0.6136, 0.625, 0.6136, 0.625, 0.6364, 0.375, 0.6364, 0.375, 0.6364, 0.625, 0.6364, 0.625, 0.6591, 0.375, 0.6591, 0.375, 0.6591, 0.625, 0.6591, 0.625, 0.6818, 0.375, 0.6818, 0.375, 0.6818, 0.625, 0.6818, 0.625, 0.7045, 0.375, 0.7045, 0.375, 0.7045, 0.625, 0.7045, 0.625, 0.7273, 0.375, 0.7273, 0.6023, 0.0, 0.625, 0.0, 0.625, 0.02273, 0.6023, 0.02273, 0.6023, 0.02273, 0.625, 0.02273, 0.625, 0.04545, 0.6023, 0.04545, 0.6023, 0.04545, 0.625, 0.04545, 0.625, 0.06818, 0.6023, 0.06818, 0.6023, 0.06818, 0.625, 0.06818, 0.625, 0.09091, 0.6023, 0.09091, 0.6023, 0.09091, 0.625, 0.09091, 0.625, 0.1136, 0.6023, 0.1136, 0.6023, 0.1136, 0.625, 0.1136, 0.625, 0.1364, 0.6023, 0.1364, 0.6023, 0.1364, 0.625, 0.1364, 0.625, 0.1591, 0.6023, 0.1591, 0.6023, 0.1591, 0.625, 0.1591, 0.625, 0.1818, 0.6023, 0.1818, 0.6023, 0.1818, 0.625, 0.1818, 0.625, 0.2045, 0.6023, 0.2045, 0.6023, 0.2045, 0.625, 0.2045, 0.625, 0.2273, 0.6023, 0.2273, 0.5795, 0.02273, 0.6023, 0.02273, 0.6023, 0.04545, 0.5795, 0.04545, 0.5795, 0.06818, 0.6023, 0.06818, 0.6023, 0.09091, 0.5795, 0.09091, 0.5795, 0.1136, 0.6023, 0.1136, 0.6023, 0.1364, 0.5795, 0.1364, 0.5795, 0.1591, 0.6023, 0.1591, 0.6023, 0.1818, 0.5795, 0.1818, 0.5795, 0.2045, 0.6023, 0.2045, 0.6023, 0.2273, 0.5795, 0.2273, 0.5341, 0.02273, 0.5568, 0.02273, 0.5568, 0.04545, 0.5341, 0.04545, 0.5341, 0.06818, 0.5568, 0.06818, 0.5568, 0.09091, 0.5341, 0.09091, 0.5341, 0.1136, 0.5568, 0.1136, 0.5568, 0.1364, 0.5341, 0.1364, 0.5341, 0.1591, 0.5568, 0.1591, 0.5568, 0.1818, 0.5341, 0.1818, 0.5341, 0.2045, 0.5568, 0.2045, 0.5568, 0.2273, 0.5341, 0.2273, 0.4886, 0.02273, 0.5114, 0.02273, 0.5114, 0.04545, 0.4886, 0.04545, 0.4886, 0.06818, 0.5114, 0.06818, 0.5114, 0.09091, 0.4886, 0.09091, 0.4886, 0.1136, 0.5114, 0.1136, 0.5114, 0.1364, 0.4886, 0.1364, 0.4886, 0.1591, 0.5114, 0.1591, 0.5114, 0.1818, 0.4886, 0.1818, 0.4886, 0.2045, 0.5114, 0.2045, 0.5114, 0.2273, 0.4886, 0.2273, 0.4432, 0.02273, 0.4659, 0.02273, 0.4659, 0.04545, 0.4432, 0.04545, 0.4432, 0.06818, 0.4659, 0.06818, 0.4659, 0.09091, 0.4432, 0.09091, 0.4432, 0.1136, 0.4659, 0.1136, 0.4659, 0.1364, 0.4432, 0.1364, 0.4432, 0.1591, 0.4659, 0.1591, 0.4659, 0.1818, 0.4432, 0.1818, 0.4432, 0.2045, 0.4659, 0.2045, 0.4659, 0.2273, 0.4432, 0.2273, 0.3977, 0.02273, 0.4205, 0.02273, 0.4205, 0.04545, 0.3977, 0.04545, 0.3977, 0.06818, 0.4205, 0.06818, 0.4205, 0.09091, 0.3977, 0.09091, 0.3977, 0.1136, 0.4205, 0.1136, 0.4205, 0.1364, 0.3977, 0.1364, 0.3977, 0.1591, 0.4205, 0.1591, 0.4205, 0.1818, 0.3977, 0.1818, 0.3977, 0.2045, 0.4205, 0.2045, 0.4205, 0.2273, 0.3977, 0.2273, 0.4886, 0.2273, 0.4886, 0.2045, 0.4886, 0.2045, 0.4886, 0.2273, 0.6023, 0.04545, 0.5795, 0.04545, 0.5795, 0.04545, 0.6023, 0.04545, 0.5795, 0.06818, 0.6023, 0.06818, 0.6023, 0.06818, 0.5795, 0.06818, 0.5114, 0.02273, 0.5114, 0.04545, 0.5114, 0.04545, 0.5114, 0.02273, 0.6023, 0.09091, 0.5795, 0.09091, 0.5795, 0.09091, 0.6023, 0.09091, 0.3977, 0.04545, 0.3977, 0.02273, 0.3977, 0.02273, 0.3977, 0.04545, 0.5795, 0.1136, 0.6023, 0.1136, 0.6023, 0.1136, 0.5795, 0.1136, 0.5114, 0.06818, 0.5114, 0.09091, 0.5114, 0.09091, 0.5114, 0.06818, 0.6023, 0.1364, 0.5795, 0.1364, 0.5795, 0.1364, 0.6023, 0.1364, 0.3977, 0.09091, 0.3977, 0.06818, 0.3977, 0.06818, 0.3977, 0.09091, 0.5795, 0.1591, 0.6023, 0.1591, 0.6023, 0.1591, 0.5795, 0.1591, 0.5114, 0.1136, 0.5114, 0.1364, 0.5114, 0.1364, 0.5114, 0.1136, 0.6023, 0.1818, 0.5795, 0.1818, 0.5795, 0.1818, 0.6023, 0.1818, 0.3977, 0.1364, 0.3977, 0.1136, 0.3977, 0.1136, 0.3977, 0.1364, 0.5795, 0.2045, 0.6023, 0.2045, 0.6023, 0.2045, 0.5795, 0.2045, 0.5114, 0.1591, 0.5114, 0.1818, 0.5114, 0.1818, 0.5114, 0.1591, 0.4432, 0.02273, 0.4659, 0.02273, 0.4659, 0.02273, 0.4432, 0.02273, 0.6023, 0.2273, 0.5795, 0.2273, 0.5795, 0.2273, 0.6023, 0.2273, 0.4659, 0.04545, 0.4432, 0.04545, 0.4432, 0.04545, 0.4659, 0.04545, 0.3977, 0.1818, 0.3977, 0.1591, 0.3977, 0.1591, 0.3977, 0.1818, 0.5114, 0.2045, 0.5114, 0.2273, 0.5114, 0.2273, 0.5114, 0.2045, 0.4432, 0.06818, 0.4659, 0.06818, 0.4659, 0.06818, 0.4432, 0.06818, 0.4659, 0.09091, 0.4432, 0.09091, 0.4432, 0.09091, 0.4659, 0.09091, 0.3977, 0.2273, 0.3977, 0.2045, 0.3977, 0.2045, 0.3977, 0.2273, 0.5341, 0.04545, 0.5341, 0.02273, 0.5341, 0.02273, 0.5341, 0.04545, 0.4432, 0.1136, 0.4659, 0.1136, 0.4659, 0.1136, 0.4432, 0.1136, 0.4659, 0.1364, 0.4432, 0.1364, 0.4432, 0.1364, 0.4659, 0.1364, 0.4205, 0.02273, 0.4205, 0.04545, 0.4205, 0.04545, 0.4205, 0.02273, 0.5341, 0.09091, 0.5341, 0.06818, 0.5341, 0.06818, 0.5341, 0.09091, 0.4432, 0.1591, 0.4659, 0.1591, 0.4659, 0.1591, 0.4432, 0.1591, 0.4659, 0.1818, 0.4432, 0.1818, 0.4432, 0.1818, 0.4659, 0.1818, 0.4205, 0.06818, 0.4205, 0.09091, 0.4205, 0.09091, 0.4205, 0.06818, 0.5341, 0.1364, 0.5341, 0.1136, 0.5341, 0.1136, 0.5341, 0.1364, 0.4432, 0.2045, 0.4659, 0.2045, 0.4659, 0.2045, 0.4432, 0.2045, 0.4659, 0.2273, 0.4432, 0.2273, 0.4432, 0.2273, 0.4659, 0.2273, 0.4205, 0.1136, 0.4205, 0.1364, 0.4205, 0.1364, 0.4205, 0.1136, 0.5341, 0.1818, 0.5341, 0.1591, 0.5341, 0.1591, 0.5341, 0.1818, 0.4205, 0.1591, 0.4205, 0.1818, 0.4205, 0.1818, 0.4205, 0.1591, 0.5341, 0.02273, 0.5568, 0.02273, 0.5568, 0.02273, 0.5341, 0.02273, 0.5341, 0.2273, 0.5341, 0.2045, 0.5341, 0.2045, 0.5341, 0.2273, 0.5568, 0.04545, 0.5341, 0.04545, 0.5341, 0.04545, 0.5568, 0.04545, 0.4205, 0.2045, 0.4205, 0.2273, 0.4205, 0.2273, 0.4205, 0.2045, 0.5341, 0.06818, 0.5568, 0.06818, 0.5568, 0.06818, 0.5341, 0.06818, 0.5568, 0.02273, 0.5568, 0.04545, 0.5568, 0.04545, 0.5568, 0.02273, 0.5568, 0.09091, 0.5341, 0.09091, 0.5341, 0.09091, 0.5568, 0.09091, 0.4432, 0.04545, 0.4432, 0.02273, 0.4432, 0.02273, 0.4432, 0.04545, 0.5341, 0.1136, 0.5568, 0.1136, 0.5568, 0.1136, 0.5341, 0.1136, 0.5568, 0.06818, 0.5568, 0.09091, 0.5568, 0.09091, 0.5568, 0.06818, 0.5568, 0.1364, 0.5341, 0.1364, 0.5341, 0.1364, 0.5568, 0.1364, 0.4432, 0.09091, 0.4432, 0.06818, 0.4432, 0.06818, 0.4432, 0.09091, 0.5341, 0.1591, 0.5568, 0.1591, 0.5568, 0.1591, 0.5341, 0.1591, 0.5568, 0.1136, 0.5568, 0.1364, 0.5568, 0.1364, 0.5568, 0.1136, 0.5568, 0.1818, 0.5341, 0.1818, 0.5341, 0.1818, 0.5568, 0.1818, 0.4432, 0.1364, 0.4432, 0.1136, 0.4432, 0.1136, 0.4432, 0.1364, 0.5341, 0.2045, 0.5568, 0.2045, 0.5568, 0.2045, 0.5341, 0.2045, 0.5568, 0.1591, 0.5568, 0.1818, 0.5568, 0.1818, 0.5568, 0.1591, 0.3977, 0.02273, 0.4205, 0.02273, 0.4205, 0.02273, 0.3977, 0.02273, 0.5568, 0.2273, 0.5341, 0.2273, 0.5341, 0.2273, 0.5568, 0.2273, 0.4205, 0.04545, 0.3977, 0.04545, 0.3977, 0.04545, 0.4205, 0.04545, 0.4432, 0.1818, 0.4432, 0.1591, 0.4432, 0.1591, 0.4432, 0.1818, 0.5568, 0.2045, 0.5568, 0.2273, 0.5568, 0.2273, 0.5568, 0.2045, 0.3977, 0.06818, 0.4205, 0.06818, 0.4205, 0.06818, 0.3977, 0.06818, 0.4205, 0.09091, 0.3977, 0.09091, 0.3977, 0.09091, 0.4205, 0.09091, 0.4432, 0.2273, 0.4432, 0.2045, 0.4432, 0.2045, 0.4432, 0.2273, 0.5795, 0.04545, 0.5795, 0.02273, 0.5795, 0.02273, 0.5795, 0.04545, 0.3977, 0.1136, 0.4205, 0.1136, 0.4205, 0.1136, 0.3977, 0.1136, 0.4205, 0.1364, 0.3977, 0.1364, 0.3977, 0.1364, 0.4205, 0.1364, 0.4659, 0.02273, 0.4659, 0.04545, 0.4659, 0.04545, 0.4659, 0.02273, 0.5795, 0.09091, 0.5795, 0.06818, 0.5795, 0.06818, 0.5795, 0.09091, 0.3977, 0.1591, 0.4205, 0.1591, 0.4205, 0.1591, 0.3977, 0.1591, 0.4205, 0.1818, 0.3977, 0.1818, 0.3977, 0.1818, 0.4205, 0.1818, 0.4659, 0.06818, 0.4659, 0.09091, 0.4659, 0.09091, 0.4659, 0.06818, 0.5795, 0.1364, 0.5795, 0.1136, 0.5795, 0.1136, 0.5795, 0.1364, 0.3977, 0.2045, 0.4205, 0.2045, 0.4205, 0.2045, 0.3977, 0.2045, 0.4205, 0.2273, 0.3977, 0.2273, 0.3977, 0.2273, 0.4205, 0.2273])
me_cube.materials.append(mat_material)
me_cube.use_remesh_preserve_volume = False
me_cube.use_remesh_preserve_attributes = False
me_cube.use_mirror_vertex_groups = False
me_cube.update()
me_cylinder = bpy.data.meshes.new('Cylinder')
me_cylinder.from_pydata([(0.0, 0.47, -0.009402), (-1.487e-08, 0.0267, 2.909), (0.3323, 0.3323, -0.009402), (0.01888, 0.01888, 2.909), (0.47, -2.054e-08, -0.009402), (0.0267, -1.167e-09, 2.909), (0.3323, -0.3323, -0.009402), (0.01888, -0.01888, 2.909), (-4.109e-08, -0.47, -0.009402), (-1.72e-08, -0.0267, 2.909), (-0.3323, -0.3323, -0.009402), (-0.01888, -0.01888, 2.909), (-0.47, 5.605e-09, -0.009402), (-0.0267, 3.184e-10, 2.909), (-0.3323, 0.3323, -0.009402), (-0.01888, 0.01888, 2.909)], [], [(0, 1, 3, 2), (2, 3, 5, 4), (4, 5, 7, 6), (6, 7, 9, 8), (8, 9, 11, 10), (10, 11, 13, 12), (3, 1, 15, 13, 11, 9, 7, 5), (12, 13, 15, 14), (14, 15, 1, 0), (0, 2, 4, 6, 8, 10, 12, 14)])
_uv = me_cylinder.uv_layers.new(name='UVMap')
_uv.uv.foreach_set('vector', [1.0, 0.5, 1.0, 1.0, 0.875, 1.0, 0.875, 0.5, 0.875, 0.5, 0.875, 1.0, 0.75, 1.0, 0.75, 0.5, 0.75, 0.5, 0.75, 1.0, 0.625, 1.0, 0.625, 0.5, 0.625, 0.5, 0.625, 1.0, 0.5, 1.0, 0.5, 0.5, 0.5, 0.5, 0.5, 1.0, 0.375, 1.0, 0.375, 0.5, 0.375, 0.5, 0.375, 1.0, 0.25, 1.0, 0.25, 0.5, 0.4197, 0.4197, 0.25, 0.49, 0.08029, 0.4197, 0.01, 0.25, 0.08029, 0.08029, 0.25, 0.01, 0.4197, 0.08029, 0.49, 0.25, 0.25, 0.5, 0.25, 1.0, 0.125, 1.0, 0.125, 0.5, 0.125, 0.5, 0.125, 1.0, 0.0, 1.0, 0.0, 0.5, 0.75, 0.49, 0.9197, 0.4197, 0.99, 0.25, 0.9197, 0.08029, 0.75, 0.01, 0.5803, 0.08029, 0.51, 0.25, 0.5803, 0.4197])
me_cylinder.materials.append(None)
me_cylinder.use_remesh_preserve_volume = False
me_cylinder.use_remesh_preserve_attributes = False
me_cylinder.use_mirror_vertex_groups = False
me_cylinder.update()
me_cylinder_001 = bpy.data.meshes.new('Cylinder.001')
me_cylinder_001.from_pydata([(0.0, 0.47, -0.009402), (-1.487e-08, 0.0267, 2.909), (0.3323, 0.3323, -0.009402), (0.01888, 0.01888, 2.909), (0.47, -2.054e-08, -0.009402), (0.0267, -1.167e-09, 2.909), (0.3323, -0.3323, -0.009402), (0.01888, -0.01888, 2.909), (-4.109e-08, -0.47, -0.009402), (-1.72e-08, -0.0267, 2.909), (-0.3323, -0.3323, -0.009402), (-0.01888, -0.01888, 2.909), (-0.47, 5.605e-09, -0.009402), (-0.0267, 3.184e-10, 2.909), (-0.3323, 0.3323, -0.009402), (-0.01888, 0.01888, 2.909)], [], [(0, 1, 3, 2), (2, 3, 5, 4), (4, 5, 7, 6), (6, 7, 9, 8), (8, 9, 11, 10), (10, 11, 13, 12), (3, 1, 15, 13, 11, 9, 7, 5), (12, 13, 15, 14), (14, 15, 1, 0), (0, 2, 4, 6, 8, 10, 12, 14)])
_uv = me_cylinder_001.uv_layers.new(name='UVMap')
_uv.uv.foreach_set('vector', [1.0, 0.5, 1.0, 1.0, 0.875, 1.0, 0.875, 0.5, 0.875, 0.5, 0.875, 1.0, 0.75, 1.0, 0.75, 0.5, 0.75, 0.5, 0.75, 1.0, 0.625, 1.0, 0.625, 0.5, 0.625, 0.5, 0.625, 1.0, 0.5, 1.0, 0.5, 0.5, 0.5, 0.5, 0.5, 1.0, 0.375, 1.0, 0.375, 0.5, 0.375, 0.5, 0.375, 1.0, 0.25, 1.0, 0.25, 0.5, 0.4197, 0.4197, 0.25, 0.49, 0.08029, 0.4197, 0.01, 0.25, 0.08029, 0.08029, 0.25, 0.01, 0.4197, 0.08029, 0.49, 0.25, 0.25, 0.5, 0.25, 1.0, 0.125, 1.0, 0.125, 0.5, 0.125, 0.5, 0.125, 1.0, 0.0, 1.0, 0.0, 0.5, 0.75, 0.49, 0.9197, 0.4197, 0.99, 0.25, 0.9197, 0.08029, 0.75, 0.01, 0.5803, 0.08029, 0.51, 0.25, 0.5803, 0.4197])
me_cylinder_001.materials.append(None)
me_cylinder_001.use_remesh_preserve_volume = False
me_cylinder_001.use_remesh_preserve_attributes = False
me_cylinder_001.use_mirror_vertex_groups = False
me_cylinder_001.update()
me_cylinder_002 = bpy.data.meshes.new('Cylinder.002')
me_cylinder_002.from_pydata([(0.0, 0.47, -0.009402), (-1.487e-08, 0.0267, 2.909), (0.3323, 0.3323, -0.009402), (0.01888, 0.01888, 2.909), (0.47, -2.054e-08, -0.009402), (0.0267, -1.167e-09, 2.909), (0.3323, -0.3323, -0.009402), (0.01888, -0.01888, 2.909), (-4.109e-08, -0.47, -0.009402), (-1.72e-08, -0.0267, 2.909), (-0.3323, -0.3323, -0.009402), (-0.01888, -0.01888, 2.909), (-0.47, 5.605e-09, -0.009402), (-0.0267, 3.184e-10, 2.909), (-0.3323, 0.3323, -0.009402), (-0.01888, 0.01888, 2.909)], [], [(0, 1, 3, 2), (2, 3, 5, 4), (4, 5, 7, 6), (6, 7, 9, 8), (8, 9, 11, 10), (10, 11, 13, 12), (3, 1, 15, 13, 11, 9, 7, 5), (12, 13, 15, 14), (14, 15, 1, 0), (0, 2, 4, 6, 8, 10, 12, 14)])
_uv = me_cylinder_002.uv_layers.new(name='UVMap')
_uv.uv.foreach_set('vector', [1.0, 0.5, 1.0, 1.0, 0.875, 1.0, 0.875, 0.5, 0.875, 0.5, 0.875, 1.0, 0.75, 1.0, 0.75, 0.5, 0.75, 0.5, 0.75, 1.0, 0.625, 1.0, 0.625, 0.5, 0.625, 0.5, 0.625, 1.0, 0.5, 1.0, 0.5, 0.5, 0.5, 0.5, 0.5, 1.0, 0.375, 1.0, 0.375, 0.5, 0.375, 0.5, 0.375, 1.0, 0.25, 1.0, 0.25, 0.5, 0.4197, 0.4197, 0.25, 0.49, 0.08029, 0.4197, 0.01, 0.25, 0.08029, 0.08029, 0.25, 0.01, 0.4197, 0.08029, 0.49, 0.25, 0.25, 0.5, 0.25, 1.0, 0.125, 1.0, 0.125, 0.5, 0.125, 0.5, 0.125, 1.0, 0.0, 1.0, 0.0, 0.5, 0.75, 0.49, 0.9197, 0.4197, 0.99, 0.25, 0.9197, 0.08029, 0.75, 0.01, 0.5803, 0.08029, 0.51, 0.25, 0.5803, 0.4197])
me_cylinder_002.materials.append(None)
me_cylinder_002.use_remesh_preserve_volume = False
me_cylinder_002.use_remesh_preserve_attributes = False
me_cylinder_002.use_mirror_vertex_groups = False
me_cylinder_002.update()
me_cylinder_003 = bpy.data.meshes.new('Cylinder.003')
me_cylinder_003.from_pydata([(0.0, 0.47, -0.009402), (-1.487e-08, 0.0267, 2.909), (0.3323, 0.3323, -0.009402), (0.01888, 0.01888, 2.909), (0.47, -2.054e-08, -0.009402), (0.0267, -1.167e-09, 2.909), (0.3323, -0.3323, -0.009402), (0.01888, -0.01888, 2.909), (-4.109e-08, -0.47, -0.009402), (-1.72e-08, -0.0267, 2.909), (-0.3323, -0.3323, -0.009402), (-0.01888, -0.01888, 2.909), (-0.47, 5.605e-09, -0.009402), (-0.0267, 3.184e-10, 2.909), (-0.3323, 0.3323, -0.009402), (-0.01888, 0.01888, 2.909)], [], [(0, 1, 3, 2), (2, 3, 5, 4), (4, 5, 7, 6), (6, 7, 9, 8), (8, 9, 11, 10), (10, 11, 13, 12), (3, 1, 15, 13, 11, 9, 7, 5), (12, 13, 15, 14), (14, 15, 1, 0), (0, 2, 4, 6, 8, 10, 12, 14)])
_uv = me_cylinder_003.uv_layers.new(name='UVMap')
_uv.uv.foreach_set('vector', [1.0, 0.5, 1.0, 1.0, 0.875, 1.0, 0.875, 0.5, 0.875, 0.5, 0.875, 1.0, 0.75, 1.0, 0.75, 0.5, 0.75, 0.5, 0.75, 1.0, 0.625, 1.0, 0.625, 0.5, 0.625, 0.5, 0.625, 1.0, 0.5, 1.0, 0.5, 0.5, 0.5, 0.5, 0.5, 1.0, 0.375, 1.0, 0.375, 0.5, 0.375, 0.5, 0.375, 1.0, 0.25, 1.0, 0.25, 0.5, 0.4197, 0.4197, 0.25, 0.49, 0.08029, 0.4197, 0.01, 0.25, 0.08029, 0.08029, 0.25, 0.01, 0.4197, 0.08029, 0.49, 0.25, 0.25, 0.5, 0.25, 1.0, 0.125, 1.0, 0.125, 0.5, 0.125, 0.5, 0.125, 1.0, 0.0, 1.0, 0.0, 0.5, 0.75, 0.49, 0.9197, 0.4197, 0.99, 0.25, 0.9197, 0.08029, 0.75, 0.01, 0.5803, 0.08029, 0.51, 0.25, 0.5803, 0.4197])
me_cylinder_003.materials.append(None)
me_cylinder_003.use_remesh_preserve_volume = False
me_cylinder_003.use_remesh_preserve_attributes = False
me_cylinder_003.use_mirror_vertex_groups = False
me_cylinder_003.update()
me_cylinder_004 = bpy.data.meshes.new('Cylinder.004')
me_cylinder_004.from_pydata([(0.0, 0.47, -0.009402), (-1.487e-08, 0.0267, 2.909), (0.3323, 0.3323, -0.009402), (0.01888, 0.01888, 2.909), (0.47, -2.054e-08, -0.009402), (0.0267, -1.167e-09, 2.909), (0.3323, -0.3323, -0.009402), (0.01888, -0.01888, 2.909), (-4.109e-08, -0.47, -0.009402), (-1.72e-08, -0.0267, 2.909), (-0.3323, -0.3323, -0.009402), (-0.01888, -0.01888, 2.909), (-0.47, 5.605e-09, -0.009402), (-0.0267, 3.184e-10, 2.909), (-0.3323, 0.3323, -0.009402), (-0.01888, 0.01888, 2.909)], [], [(0, 1, 3, 2), (2, 3, 5, 4), (4, 5, 7, 6), (6, 7, 9, 8), (8, 9, 11, 10), (10, 11, 13, 12), (3, 1, 15, 13, 11, 9, 7, 5), (12, 13, 15, 14), (14, 15, 1, 0), (0, 2, 4, 6, 8, 10, 12, 14)])
_uv = me_cylinder_004.uv_layers.new(name='UVMap')
_uv.uv.foreach_set('vector', [1.0, 0.5, 1.0, 1.0, 0.875, 1.0, 0.875, 0.5, 0.875, 0.5, 0.875, 1.0, 0.75, 1.0, 0.75, 0.5, 0.75, 0.5, 0.75, 1.0, 0.625, 1.0, 0.625, 0.5, 0.625, 0.5, 0.625, 1.0, 0.5, 1.0, 0.5, 0.5, 0.5, 0.5, 0.5, 1.0, 0.375, 1.0, 0.375, 0.5, 0.375, 0.5, 0.375, 1.0, 0.25, 1.0, 0.25, 0.5, 0.4197, 0.4197, 0.25, 0.49, 0.08029, 0.4197, 0.01, 0.25, 0.08029, 0.08029, 0.25, 0.01, 0.4197, 0.08029, 0.49, 0.25, 0.25, 0.5, 0.25, 1.0, 0.125, 1.0, 0.125, 0.5, 0.125, 0.5, 0.125, 1.0, 0.0, 1.0, 0.0, 0.5, 0.75, 0.49, 0.9197, 0.4197, 0.99, 0.25, 0.9197, 0.08029, 0.75, 0.01, 0.5803, 0.08029, 0.51, 0.25, 0.5803, 0.4197])
me_cylinder_004.materials.append(None)
me_cylinder_004.use_remesh_preserve_volume = False
me_cylinder_004.use_remesh_preserve_attributes = False
me_cylinder_004.use_mirror_vertex_groups = False
me_cylinder_004.update()

# ---- objects
ob_cube = bpy.data.objects.new('Cube', me_cube)
ob_cylinder = bpy.data.objects.new('Cylinder', me_cylinder)
ob_cylinder_001 = bpy.data.objects.new('Cylinder.001', me_cylinder_001)
ob_cylinder_002 = bpy.data.objects.new('Cylinder.002', me_cylinder_002)
ob_cylinder_003 = bpy.data.objects.new('Cylinder.003', me_cylinder_003)
ob_cylinder_004 = bpy.data.objects.new('Cylinder.004', me_cylinder_004)

# ---- transforms, parenting, visibility, modifiers, constraints
ob_cube.location = (0.0, 0.0, 0.0)
ob_cube.scale = (4.0, 4.0, 0.2)
ob_cube.lock_rotations_4d = False
ob_cube.empty_display_type = 'ARROWS'
ob_cube.lineart.crease_threshold = 0.0
ob_cylinder.location = (-0.004778, 2.914, 0.1151)
ob_cylinder.scale = (0.7091, 0.7091, 0.3955)
ob_cylinder.lineart.crease_threshold = 0.0
_m = ob_cylinder.modifiers.new('Array', 'ARRAY')
_m.count = 5
_m.constant_offset_displace = (0.0, 0.0, 0.0)
_m.relative_offset_displace = (0.0, -2.18, 0.0)
ob_cylinder_001.location = (-1.463, 2.914, 0.1151)
ob_cylinder_001.scale = (0.7091, 0.7091, 0.3955)
ob_cylinder_001.lineart.crease_threshold = 0.0
_m = ob_cylinder_001.modifiers.new('Array', 'ARRAY')
_m.count = 5
_m.constant_offset_displace = (0.0, 0.0, 0.0)
_m.relative_offset_displace = (0.0, -2.18, 0.0)
ob_cylinder_002.location = (-2.929, 2.914, 0.1151)
ob_cylinder_002.scale = (0.7091, 0.7091, 0.3955)
ob_cylinder_002.lineart.crease_threshold = 0.0
_m = ob_cylinder_002.modifiers.new('Array', 'ARRAY')
_m.count = 5
_m.constant_offset_displace = (0.0, 0.0, 0.0)
_m.relative_offset_displace = (0.0, -2.18, 0.0)
ob_cylinder_003.location = (1.458, 2.914, 0.1151)
ob_cylinder_003.scale = (0.7091, 0.7091, 0.3955)
ob_cylinder_003.lineart.crease_threshold = 0.0
_m = ob_cylinder_003.modifiers.new('Array', 'ARRAY')
_m.count = 5
_m.constant_offset_displace = (0.0, 0.0, 0.0)
_m.relative_offset_displace = (0.0, -2.18, 0.0)
ob_cylinder_004.location = (2.91, 2.914, 0.1151)
ob_cylinder_004.scale = (0.7091, 0.7091, 0.3955)
ob_cylinder_004.lineart.crease_threshold = 0.0
_m = ob_cylinder_004.modifiers.new('Array', 'ARRAY')
_m.count = 5
_m.constant_offset_displace = (0.0, 0.01, 0.0)
_m.relative_offset_displace = (0.0, -2.18, 0.0)

# ---- collection membership
col_collection.objects.link(ob_cube)
col_collection.objects.link(ob_cylinder)
col_collection.objects.link(ob_cylinder_001)
col_collection.objects.link(ob_cylinder_002)
col_collection.objects.link(ob_cylinder_003)
col_collection.objects.link(ob_cylinder_004)

# ---- scene / render settings (as saved in the file)
scene.frame_start = 1; scene.frame_end = 35; scene.frame_set(13)
scene.render.engine = 'BLENDER_EEVEE_NEXT'
scene.cycles.use_denoising = False
scene.cycles.samples = 128
scene.cycles.sampling_pattern = 'TABULATED_SOBOL'
scene.cycles.use_adaptive_sampling = False
scene.cycles.use_light_tree = False
scene.view_settings.view_transform = 'Filmic'
bpy.context.view_layer.update()

# ---- added for rendering (the .blend has no active camera and no usable light): camera, sun
cam_auto = bpy.data.cameras.new('AutoCamera')
cam_auto.lens = 50.0
cam_auto.sensor_width = 36.0
cam_auto.clip_end = 1000.0
ob_auto_camera = bpy.data.objects.new('AutoCamera', cam_auto)
scene.collection.objects.link(ob_auto_camera)
ob_auto_camera.location = (10.5552, -12.6662, 8.97682)
ob_auto_camera.rotation_euler = (1.09748, -7.21219e-08, 0.694738)
scene.camera = ob_auto_camera
light_auto_sun = bpy.data.lights.new('AutoSun', 'SUN')
light_auto_sun.energy = 3.0
light_auto_sun.angle = 0.0523599
ob_auto_sun = bpy.data.objects.new('AutoSun', light_auto_sun)
scene.collection.objects.link(ob_auto_sun)
ob_auto_sun.rotation_euler = (0.872665, 0.174533, 0.523599)
bpy.context.view_layer.update()
